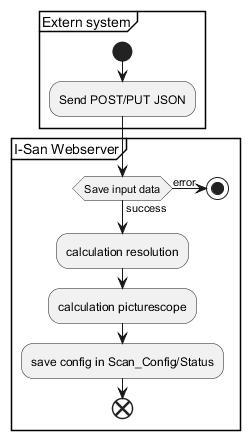

The diagram above was rendered by PlantUML. Its source (embedded in the PNG):
@startuml Scan config

partition "Extern system" {
    start
    :Send POST/PUT JSON;
}

partition "I-San Webserver" {
    if (Save input data) then (error)
    stop
else (success)
endif

:calculation resolution;

:calculation picturescope;

:save config in Scan_Config/Status;

end 
@enduml